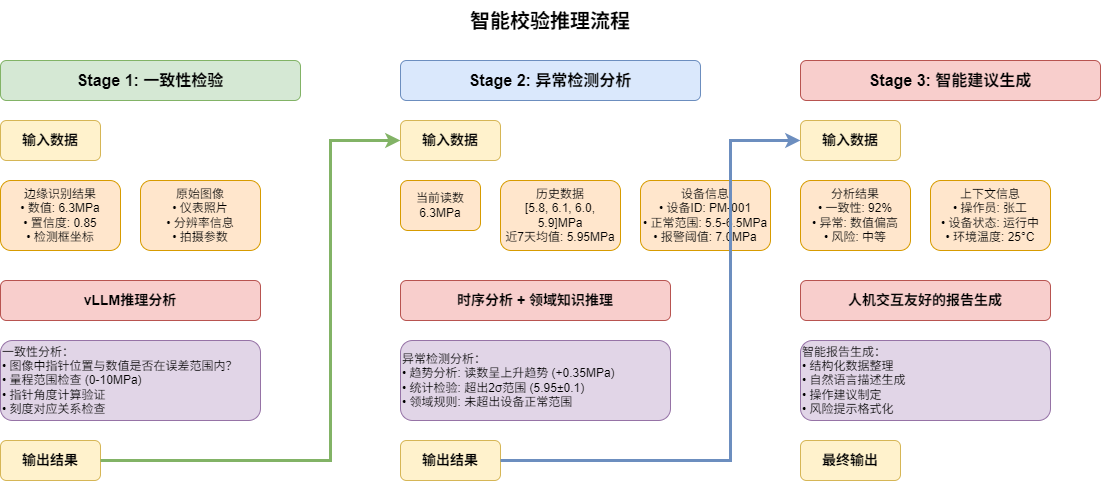

The diagram above was exported from draw.io. Its source (the exported page's mxGraphModel, read from the mxfile embedded in the PNG):
<mxGraphModel dx="2165" dy="798" grid="1" gridSize="10" guides="1" tooltips="1" connect="1" arrows="1" fold="1" page="1" pageScale="1" pageWidth="1200" pageHeight="900" math="0" shadow="0">
  <root>
    <mxCell id="0" />
    <mxCell id="1" parent="0" />
    <mxCell id="title" value="智能校验推理流程" style="text;html=1;strokeColor=none;fillColor=none;align=center;verticalAlign=middle;whiteSpace=wrap;rounded=0;fontSize=20;fontStyle=1;" parent="1" vertex="1">
      <mxGeometry x="500" y="20" width="200" height="40" as="geometry" />
    </mxCell>
    <mxCell id="stage1-title" value="Stage 1: 一致性检验" style="rounded=1;whiteSpace=wrap;html=1;fillColor=#d5e8d4;strokeColor=#82b366;fontSize=16;fontStyle=1;" parent="1" vertex="1">
      <mxGeometry x="50" y="80" width="300" height="40" as="geometry" />
    </mxCell>
    <mxCell id="stage1-input" value="输入数据" style="rounded=1;whiteSpace=wrap;html=1;fillColor=#fff2cc;strokeColor=#d6b656;fontSize=14;fontStyle=1;" parent="1" vertex="1">
      <mxGeometry x="50" y="140" width="100" height="40" as="geometry" />
    </mxCell>
    <mxCell id="edge-result-input" value="边缘识别结果&#10;• 数值: 6.3MPa&#10;• 置信度: 0.85&#10;• 检测框坐标" style="rounded=1;whiteSpace=wrap;html=1;fillColor=#ffe6cc;strokeColor=#d79b00;" parent="1" vertex="1">
      <mxGeometry x="50" y="200" width="120" height="70" as="geometry" />
    </mxCell>
    <mxCell id="original-image" value="原始图像&#10;• 仪表照片&#10;• 分辨率信息&#10;• 拍摄参数" style="rounded=1;whiteSpace=wrap;html=1;fillColor=#ffe6cc;strokeColor=#d79b00;" parent="1" vertex="1">
      <mxGeometry x="190" y="200" width="120" height="70" as="geometry" />
    </mxCell>
    <mxCell id="stage1-process" value="vLLM推理分析" style="rounded=1;whiteSpace=wrap;html=1;fillColor=#f8cecc;strokeColor=#b85450;fontSize=14;fontStyle=1;" parent="1" vertex="1">
      <mxGeometry x="50" y="300" width="260" height="40" as="geometry" />
    </mxCell>
    <mxCell id="consistency-check" value="一致性分析：&lt;br&gt;• 图像中指针位置与数值是否在误差范围内？&lt;br&gt;• 量程范围检查 (0-10MPa)&lt;br&gt;• 指针角度计算验证&lt;br&gt;• 刻度对应关系检查" style="rounded=1;whiteSpace=wrap;html=1;fillColor=#e1d5e7;strokeColor=#9673a6;align=left;" parent="1" vertex="1">
      <mxGeometry x="50" y="360" width="260" height="80" as="geometry" />
    </mxCell>
    <mxCell id="stage1-output" value="输出结果" style="rounded=1;whiteSpace=wrap;html=1;fillColor=#fff2cc;strokeColor=#d6b656;fontSize=14;fontStyle=1;" parent="1" vertex="1">
      <mxGeometry x="50" y="460" width="100" height="40" as="geometry" />
    </mxCell>
    <mxCell id="stage2-title" value="Stage 2: 异常检测分析" style="rounded=1;whiteSpace=wrap;html=1;fillColor=#dae8fc;strokeColor=#6c8ebf;fontSize=16;fontStyle=1;" parent="1" vertex="1">
      <mxGeometry x="450" y="80" width="300" height="40" as="geometry" />
    </mxCell>
    <mxCell id="stage2-input" value="输入数据" style="rounded=1;whiteSpace=wrap;html=1;fillColor=#fff2cc;strokeColor=#d6b656;fontSize=14;fontStyle=1;" parent="1" vertex="1">
      <mxGeometry x="450" y="140" width="100" height="40" as="geometry" />
    </mxCell>
    <mxCell id="current-reading" value="当前读数&#10;6.3MPa" style="rounded=1;whiteSpace=wrap;html=1;fillColor=#ffe6cc;strokeColor=#d79b00;" parent="1" vertex="1">
      <mxGeometry x="450" y="200" width="80" height="50" as="geometry" />
    </mxCell>
    <mxCell id="historical-data-input" value="历史数据&#10;[5.8, 6.1, 6.0, 5.9]MPa&#10;近7天均值: 5.95MPa" style="rounded=1;whiteSpace=wrap;html=1;fillColor=#ffe6cc;strokeColor=#d79b00;" parent="1" vertex="1">
      <mxGeometry x="550" y="200" width="120" height="70" as="geometry" />
    </mxCell>
    <mxCell id="device-info" value="设备信息&#10;• 设备ID: PM-001&#10;• 正常范围: 5.5-6.5MPa&#10;• 报警阈值: 7.0MPa" style="rounded=1;whiteSpace=wrap;html=1;fillColor=#ffe6cc;strokeColor=#d79b00;" parent="1" vertex="1">
      <mxGeometry x="690" y="200" width="130" height="70" as="geometry" />
    </mxCell>
    <mxCell id="stage2-process" value="时序分析 + 领域知识推理" style="rounded=1;whiteSpace=wrap;html=1;fillColor=#f8cecc;strokeColor=#b85450;fontSize=14;fontStyle=1;" parent="1" vertex="1">
      <mxGeometry x="450" y="300" width="270" height="40" as="geometry" />
    </mxCell>
    <mxCell id="anomaly-analysis" value="异常检测分析：&lt;br&gt;• 趋势分析: 读数呈上升趋势 (+0.35MPa)&lt;br&gt;• 统计检验: 超出2σ范围 (5.95±0.1)&lt;br&gt;• 领域规则: 未超出设备正常范围" style="rounded=1;whiteSpace=wrap;html=1;fillColor=#e1d5e7;strokeColor=#9673a6;align=left;" parent="1" vertex="1">
      <mxGeometry x="450" y="360" width="270" height="80" as="geometry" />
    </mxCell>
    <mxCell id="stage2-output" value="输出结果" style="rounded=1;whiteSpace=wrap;html=1;fillColor=#fff2cc;strokeColor=#d6b656;fontSize=14;fontStyle=1;" parent="1" vertex="1">
      <mxGeometry x="450" y="460" width="100" height="40" as="geometry" />
    </mxCell>
    <mxCell id="stage3-title" value="Stage 3: 智能建议生成" style="rounded=1;whiteSpace=wrap;html=1;fillColor=#f8cecc;strokeColor=#b85450;fontSize=16;fontStyle=1;" parent="1" vertex="1">
      <mxGeometry x="850" y="80" width="300" height="40" as="geometry" />
    </mxCell>
    <mxCell id="stage3-input" value="输入数据" style="rounded=1;whiteSpace=wrap;html=1;fillColor=#fff2cc;strokeColor=#d6b656;fontSize=14;fontStyle=1;" parent="1" vertex="1">
      <mxGeometry x="850" y="140" width="100" height="40" as="geometry" />
    </mxCell>
    <mxCell id="analysis-results" value="分析结果&#10;• 一致性: 92%&#10;• 异常: 数值偏高&#10;• 风险: 中等" style="rounded=1;whiteSpace=wrap;html=1;fillColor=#ffe6cc;strokeColor=#d79b00;" parent="1" vertex="1">
      <mxGeometry x="850" y="200" width="110" height="70" as="geometry" />
    </mxCell>
    <mxCell id="context-info" value="上下文信息&#10;• 操作员: 张工&#10;• 设备状态: 运行中&#10;• 环境温度: 25°C" style="rounded=1;whiteSpace=wrap;html=1;fillColor=#ffe6cc;strokeColor=#d79b00;" parent="1" vertex="1">
      <mxGeometry x="980" y="200" width="120" height="70" as="geometry" />
    </mxCell>
    <mxCell id="stage3-process" value="人机交互友好的报告生成" style="rounded=1;whiteSpace=wrap;html=1;fillColor=#f8cecc;strokeColor=#b85450;fontSize=14;fontStyle=1;" parent="1" vertex="1">
      <mxGeometry x="850" y="300" width="250" height="40" as="geometry" />
    </mxCell>
    <mxCell id="report-generation" value="智能报告生成：&#10;• 结构化数据整理&#10;• 自然语言描述生成&#10;• 操作建议制定&#10;• 风险提示格式化" style="rounded=1;whiteSpace=wrap;html=1;fillColor=#e1d5e7;strokeColor=#9673a6;align=left;" parent="1" vertex="1">
      <mxGeometry x="850" y="360" width="250" height="80" as="geometry" />
    </mxCell>
    <mxCell id="stage3-output" value="最终输出" style="rounded=1;whiteSpace=wrap;html=1;fillColor=#fff2cc;strokeColor=#d6b656;fontSize=14;fontStyle=1;" parent="1" vertex="1">
      <mxGeometry x="850" y="460" width="100" height="40" as="geometry" />
    </mxCell>
    <mxCell id="flow-stage1-2" style="edgeStyle=orthogonalEdgeStyle;rounded=0;orthogonalLoop=1;jettySize=auto;html=1;strokeWidth=3;fillColor=#d5e8d4;strokeColor=#82b366;" parent="1" source="stage1-output" target="stage2-input" edge="1">
      <mxGeometry relative="1" as="geometry">
        <Array as="points">
          <mxPoint x="380" y="480" />
          <mxPoint x="380" y="160" />
        </Array>
      </mxGeometry>
    </mxCell>
    <mxCell id="flow-stage2-3" style="edgeStyle=orthogonalEdgeStyle;rounded=0;orthogonalLoop=1;jettySize=auto;html=1;strokeWidth=3;fillColor=#dae8fc;strokeColor=#6c8ebf;" parent="1" source="stage2-output" target="stage3-input" edge="1">
      <mxGeometry relative="1" as="geometry">
        <Array as="points">
          <mxPoint x="780" y="480" />
          <mxPoint x="780" y="160" />
        </Array>
      </mxGeometry>
    </mxCell>
  </root>
</mxGraphModel>